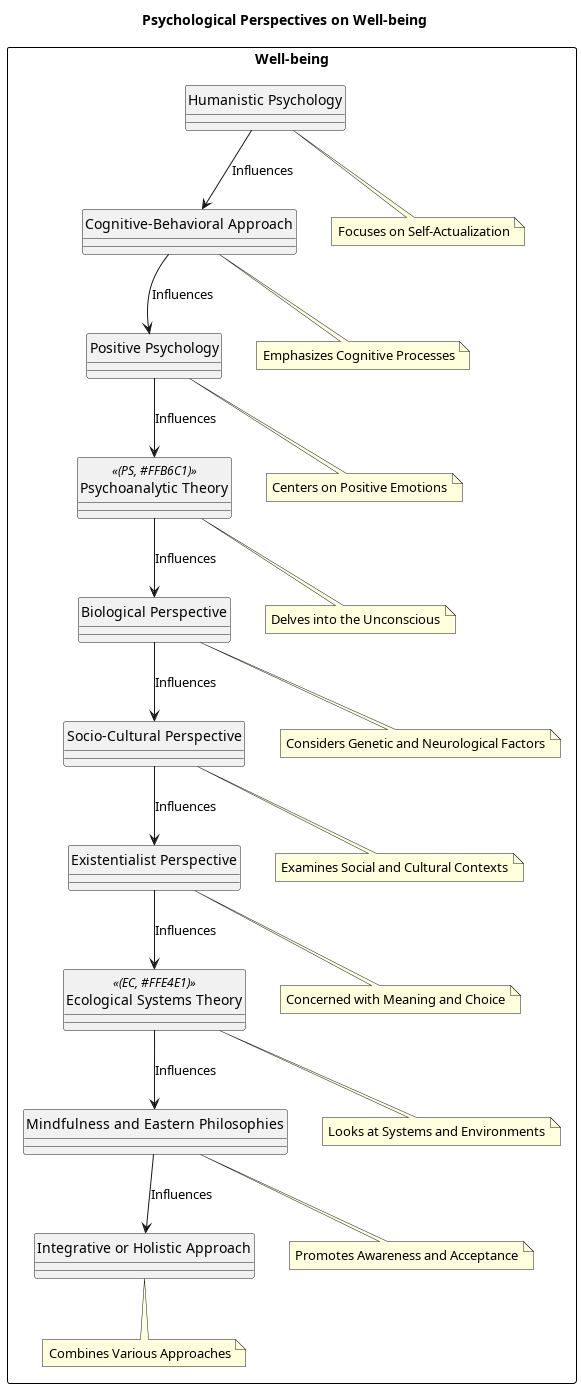

The diagram above was rendered by PlantUML. Its source (embedded in the PNG):
@startuml
!define RECTANGLE class
!define DATABASE entity
!define ACTOR actor
!define HUMANISTIC #AFEEEE
!define COGNITIVE #ADD8E6
!define POSITIVE #F0E68C
!define PSYCHOANALYTIC #FFB6C1
!define BIOLOGICAL #FFA07A
!define SOCIOCULTURAL #98FB98
!define EXISTENTIAL #DB7093
!define ECOLOGICAL #FFE4E1
!define MINDFULNESS #D2B48C
!define INTEGRATIVE #FFDAB9

hide circle

title Psychological Perspectives on Well-being

skinparam rectangle {
  BorderColor black
  BackgroundColor #FFFFFF
  FontName Arial
  RoundedCorner 25
}

skinparam relationship {
  ArrowColor DarkGrey
  LineColor DarkGrey
  LineThickness 1.5
}

rectangle "Well-being" {

  RECTANGLE "Humanistic Psychology" as Humanistic << (H, HUMANISTIC) >>
  RECTANGLE "Cognitive-Behavioral Approach" as CognitiveBehavioral << (C, COGNITIVE) >>
  RECTANGLE "Positive Psychology" as Positive << (P, POSITIVE) >>
  RECTANGLE "Psychoanalytic Theory" as Psychoanalytic << (PS, PSYCHOANALYTIC) >>
  RECTANGLE "Biological Perspective" as Biological << (B, BIOLOGICAL) >>
  RECTANGLE "Socio-Cultural Perspective" as SocioCultural << (S, SOCIOCULTURAL) >>
  RECTANGLE "Existentialist Perspective" as Existentialist << (E, EXISTENTIAL) >>
  RECTANGLE "Ecological Systems Theory" as Ecological << (EC, ECOLOGICAL) >>
  RECTANGLE "Mindfulness and Eastern Philosophies" as Mindfulness << (M, MINDFULNESS) >>
  RECTANGLE "Integrative or Holistic Approach" as Integrative << (I, INTEGRATIVE) >>

  note bottom of Humanistic : Focuses on Self-Actualization
  note bottom of CognitiveBehavioral : Emphasizes Cognitive Processes
  note bottom of Positive : Centers on Positive Emotions
  note bottom of Psychoanalytic : Delves into the Unconscious
  note bottom of Biological : Considers Genetic and Neurological Factors
  note bottom of SocioCultural : Examines Social and Cultural Contexts
  note bottom of Existentialist : Concerned with Meaning and Choice
  note bottom of Ecological : Looks at Systems and Environments
  note bottom of Mindfulness : Promotes Awareness and Acceptance
  note bottom of Integrative : Combines Various Approaches
}

Humanistic --> CognitiveBehavioral : Influences
CognitiveBehavioral --> Positive : Influences
Positive --> Psychoanalytic : Influences
Psychoanalytic --> Biological : Influences
Biological --> SocioCultural : Influences
SocioCultural --> Existentialist : Influences
Existentialist --> Ecological : Influences
Ecological --> Mindfulness : Influences
Mindfulness --> Integrative : Influences
@enduml